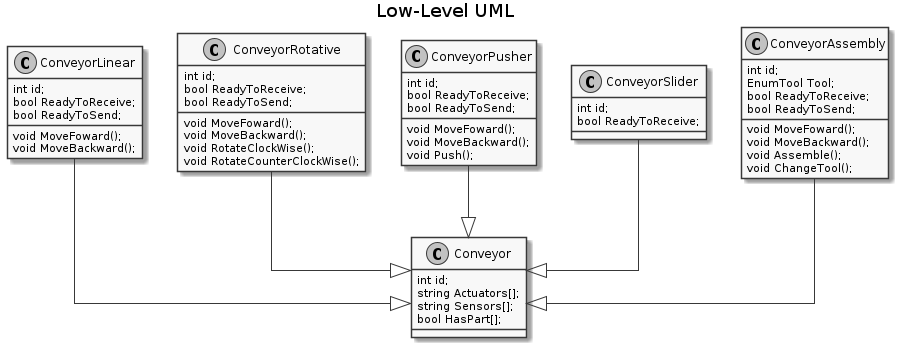

The diagram above was rendered by PlantUML. Its source (embedded in the PNG):
@startuml
skinparam linetype ortho
skinparam Monochrome true

title Low-Level UML

/'

Conveyors

'/

class Conveyor {
  int id;
  string Actuators[];
  string Sensors[];
  bool HasPart[];
}

class ConveyorLinear {
  int id;
  bool ReadyToReceive;
  bool ReadyToSend;
  
  void MoveFoward();
  void MoveBackward();
}

class ConveyorRotative {
  int id;
  bool ReadyToReceive;
  bool ReadyToSend;

  void MoveFoward();
  void MoveBackward();
  void RotateClockWise();
  void RotateCounterClockWise();
}

class ConveyorPusher {
  int id;
  bool ReadyToReceive;
  bool ReadyToSend;
  
  void MoveFoward();
  void MoveBackward();
  void Push();
}

class ConveyorSlider {
  int id;
  bool ReadyToReceive;
}

class ConveyorAssembly {
  int id;
  EnumTool Tool;
  bool ReadyToReceive;
  bool ReadyToSend;  

  void MoveFoward();
  void MoveBackward();
  void Assemble();
  void ChangeTool();
}

ConveyorLinear --|> Conveyor
ConveyorRotative --|> Conveyor
ConveyorPusher --|> Conveyor
ConveyorSlider --|> Conveyor
ConveyorAssembly --|> Conveyor

/'



'/



@enduml